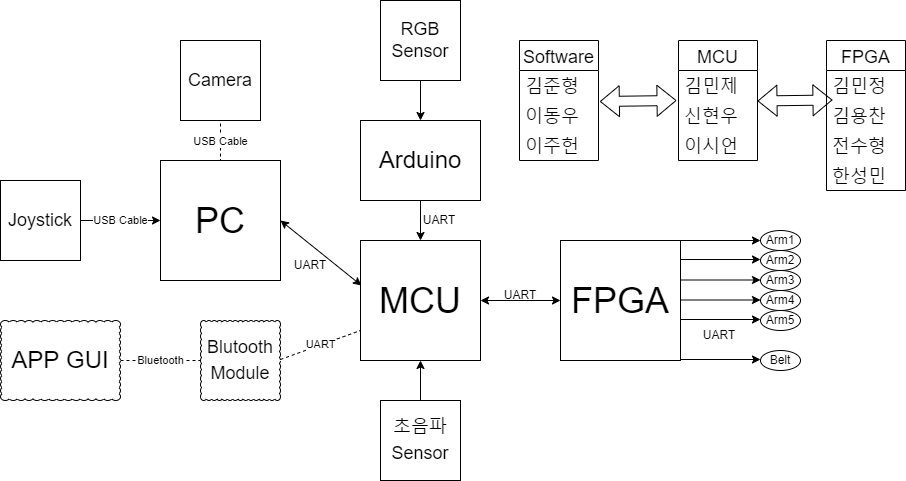

The diagram above was exported from draw.io. Its source (the exported page's mxGraphModel, read from the mxfile embedded in the PNG):
<mxGraphModel dx="1342" dy="865" grid="1" gridSize="10" guides="1" tooltips="1" connect="1" arrows="1" fold="1" page="1" pageScale="1" pageWidth="1654" pageHeight="2336" math="0" shadow="0">
  <root>
    <mxCell id="0" />
    <mxCell id="1" parent="0" />
    <mxCell id="qr9PggUv6GSI7ZLiWw8T-1" value="&lt;font style=&quot;font-size: 36px&quot;&gt;MCU&lt;/font&gt;" style="rounded=0;whiteSpace=wrap;html=1;" parent="1" vertex="1">
      <mxGeometry x="681" y="320" width="120" height="120" as="geometry" />
    </mxCell>
    <mxCell id="qr9PggUv6GSI7ZLiWw8T-4" value="&lt;font style=&quot;font-size: 36px&quot;&gt;FPGA&lt;/font&gt;" style="rounded=0;whiteSpace=wrap;html=1;" parent="1" vertex="1">
      <mxGeometry x="881" y="320" width="120" height="120" as="geometry" />
    </mxCell>
    <mxCell id="qr9PggUv6GSI7ZLiWw8T-5" value="" style="endArrow=classic;startArrow=classic;html=1;rounded=0;fontSize=36;entryX=0;entryY=0.5;entryDx=0;entryDy=0;exitX=1;exitY=0.5;exitDx=0;exitDy=0;" parent="1" source="qr9PggUv6GSI7ZLiWw8T-1" target="qr9PggUv6GSI7ZLiWw8T-4" edge="1">
      <mxGeometry width="50" height="50" relative="1" as="geometry">
        <mxPoint x="811" y="405" as="sourcePoint" />
        <mxPoint x="861" y="355" as="targetPoint" />
      </mxGeometry>
    </mxCell>
    <mxCell id="qr9PggUv6GSI7ZLiWw8T-6" value="UART" style="text;html=1;strokeColor=none;fillColor=none;align=center;verticalAlign=middle;whiteSpace=wrap;rounded=0;fontSize=12;" parent="1" vertex="1">
      <mxGeometry x="811" y="360" width="60" height="30" as="geometry" />
    </mxCell>
    <mxCell id="qr9PggUv6GSI7ZLiWw8T-8" value="&lt;font style=&quot;font-size: 36px&quot;&gt;PC&lt;br&gt;&lt;/font&gt;" style="rounded=0;whiteSpace=wrap;html=1;" parent="1" vertex="1">
      <mxGeometry x="481" y="240" width="120" height="120" as="geometry" />
    </mxCell>
    <mxCell id="qr9PggUv6GSI7ZLiWw8T-9" value="" style="endArrow=classic;startArrow=classic;html=1;rounded=0;fontSize=36;exitX=1;exitY=0.5;exitDx=0;exitDy=0;entryX=0.008;entryY=0.375;entryDx=0;entryDy=0;entryPerimeter=0;" parent="1" source="qr9PggUv6GSI7ZLiWw8T-8" target="qr9PggUv6GSI7ZLiWw8T-1" edge="1">
      <mxGeometry width="50" height="50" relative="1" as="geometry">
        <mxPoint x="601" y="380" as="sourcePoint" />
        <mxPoint x="641" y="370" as="targetPoint" />
      </mxGeometry>
    </mxCell>
    <mxCell id="qr9PggUv6GSI7ZLiWw8T-10" value="UART" style="text;html=1;strokeColor=none;fillColor=none;align=center;verticalAlign=middle;whiteSpace=wrap;rounded=0;fontSize=12;" parent="1" vertex="1">
      <mxGeometry x="601" y="330" width="60" height="30" as="geometry" />
    </mxCell>
    <mxCell id="qr9PggUv6GSI7ZLiWw8T-11" value="&lt;font style=&quot;font-size: 24px&quot;&gt;Arduino&lt;/font&gt;" style="rounded=0;whiteSpace=wrap;html=1;fontSize=12;" parent="1" vertex="1">
      <mxGeometry x="681" y="200" width="120" height="80" as="geometry" />
    </mxCell>
    <mxCell id="qr9PggUv6GSI7ZLiWw8T-13" value="UART" style="text;html=1;strokeColor=none;fillColor=none;align=center;verticalAlign=middle;whiteSpace=wrap;rounded=0;fontSize=12;" parent="1" vertex="1">
      <mxGeometry x="730" y="285" width="60" height="30" as="geometry" />
    </mxCell>
    <mxCell id="20I_dtzMLrQd7RGWCDKm-8" value="Arm1" style="ellipse;whiteSpace=wrap;html=1;" parent="1" vertex="1">
      <mxGeometry x="1081" y="310" width="40" height="20" as="geometry" />
    </mxCell>
    <mxCell id="20I_dtzMLrQd7RGWCDKm-11" value="Arm2" style="ellipse;whiteSpace=wrap;html=1;" parent="1" vertex="1">
      <mxGeometry x="1081" y="330" width="40" height="20" as="geometry" />
    </mxCell>
    <mxCell id="20I_dtzMLrQd7RGWCDKm-12" value="Arm3" style="ellipse;whiteSpace=wrap;html=1;" parent="1" vertex="1">
      <mxGeometry x="1081" y="350" width="40" height="20" as="geometry" />
    </mxCell>
    <mxCell id="20I_dtzMLrQd7RGWCDKm-13" value="Arm4" style="ellipse;whiteSpace=wrap;html=1;" parent="1" vertex="1">
      <mxGeometry x="1081" y="370" width="40" height="20" as="geometry" />
    </mxCell>
    <mxCell id="20I_dtzMLrQd7RGWCDKm-14" value="Arm5" style="ellipse;whiteSpace=wrap;html=1;" parent="1" vertex="1">
      <mxGeometry x="1081" y="390" width="40" height="20" as="geometry" />
    </mxCell>
    <mxCell id="20I_dtzMLrQd7RGWCDKm-15" value="Belt" style="ellipse;whiteSpace=wrap;html=1;" parent="1" vertex="1">
      <mxGeometry x="1081" y="430" width="40" height="20" as="geometry" />
    </mxCell>
    <mxCell id="20I_dtzMLrQd7RGWCDKm-22" value="" style="endArrow=classic;html=1;rounded=0;exitX=0.5;exitY=1;exitDx=0;exitDy=0;entryX=0.5;entryY=0;entryDx=0;entryDy=0;" parent="1" source="qr9PggUv6GSI7ZLiWw8T-11" target="qr9PggUv6GSI7ZLiWw8T-1" edge="1">
      <mxGeometry width="50" height="50" relative="1" as="geometry">
        <mxPoint x="661" y="530" as="sourcePoint" />
        <mxPoint x="711" y="480" as="targetPoint" />
      </mxGeometry>
    </mxCell>
    <mxCell id="20I_dtzMLrQd7RGWCDKm-30" value="Software" style="swimlane;fontStyle=0;childLayout=stackLayout;horizontal=1;startSize=30;horizontalStack=0;resizeParent=1;resizeParentMax=0;resizeLast=0;collapsible=1;marginBottom=0;fontSize=18;" parent="1" vertex="1">
      <mxGeometry x="840" y="120" width="79" height="120" as="geometry" />
    </mxCell>
    <mxCell id="20I_dtzMLrQd7RGWCDKm-31" value="김준형" style="text;strokeColor=none;fillColor=none;align=left;verticalAlign=middle;spacingLeft=4;spacingRight=4;overflow=hidden;points=[[0,0.5],[1,0.5]];portConstraint=eastwest;rotatable=0;fontSize=18;" parent="20I_dtzMLrQd7RGWCDKm-30" vertex="1">
      <mxGeometry y="30" width="79" height="30" as="geometry" />
    </mxCell>
    <mxCell id="20I_dtzMLrQd7RGWCDKm-32" value="이동우" style="text;strokeColor=none;fillColor=none;align=left;verticalAlign=middle;spacingLeft=4;spacingRight=4;overflow=hidden;points=[[0,0.5],[1,0.5]];portConstraint=eastwest;rotatable=0;fontSize=18;" parent="20I_dtzMLrQd7RGWCDKm-30" vertex="1">
      <mxGeometry y="60" width="79" height="30" as="geometry" />
    </mxCell>
    <mxCell id="20I_dtzMLrQd7RGWCDKm-33" value="이주헌" style="text;strokeColor=none;fillColor=none;align=left;verticalAlign=middle;spacingLeft=4;spacingRight=4;overflow=hidden;points=[[0,0.5],[1,0.5]];portConstraint=eastwest;rotatable=0;fontSize=18;" parent="20I_dtzMLrQd7RGWCDKm-30" vertex="1">
      <mxGeometry y="90" width="79" height="30" as="geometry" />
    </mxCell>
    <mxCell id="20I_dtzMLrQd7RGWCDKm-34" value="MCU" style="swimlane;fontStyle=0;childLayout=stackLayout;horizontal=1;startSize=30;horizontalStack=0;resizeParent=1;resizeParentMax=0;resizeLast=0;collapsible=1;marginBottom=0;fontSize=18;" parent="1" vertex="1">
      <mxGeometry x="999" y="120" width="79" height="120" as="geometry" />
    </mxCell>
    <mxCell id="20I_dtzMLrQd7RGWCDKm-35" value="김민제" style="text;strokeColor=none;fillColor=none;align=left;verticalAlign=middle;spacingLeft=4;spacingRight=4;overflow=hidden;points=[[0,0.5],[1,0.5]];portConstraint=eastwest;rotatable=0;fontSize=18;" parent="20I_dtzMLrQd7RGWCDKm-34" vertex="1">
      <mxGeometry y="30" width="79" height="30" as="geometry" />
    </mxCell>
    <mxCell id="20I_dtzMLrQd7RGWCDKm-36" value="신현우" style="text;strokeColor=none;fillColor=none;align=left;verticalAlign=middle;spacingLeft=4;spacingRight=4;overflow=hidden;points=[[0,0.5],[1,0.5]];portConstraint=eastwest;rotatable=0;fontSize=18;" parent="20I_dtzMLrQd7RGWCDKm-34" vertex="1">
      <mxGeometry y="60" width="79" height="30" as="geometry" />
    </mxCell>
    <mxCell id="20I_dtzMLrQd7RGWCDKm-37" value="이시언" style="text;strokeColor=none;fillColor=none;align=left;verticalAlign=middle;spacingLeft=4;spacingRight=4;overflow=hidden;points=[[0,0.5],[1,0.5]];portConstraint=eastwest;rotatable=0;fontSize=18;" parent="20I_dtzMLrQd7RGWCDKm-34" vertex="1">
      <mxGeometry y="90" width="79" height="30" as="geometry" />
    </mxCell>
    <mxCell id="QAo1gUu-U6j0GMJY46LQ-1" value="FPGA" style="swimlane;fontStyle=0;childLayout=stackLayout;horizontal=1;startSize=30;horizontalStack=0;resizeParent=1;resizeParentMax=0;resizeLast=0;collapsible=1;marginBottom=0;fontSize=18;" parent="1" vertex="1">
      <mxGeometry x="1147" y="120" width="79" height="150" as="geometry" />
    </mxCell>
    <mxCell id="QAo1gUu-U6j0GMJY46LQ-2" value="김민정" style="text;strokeColor=none;fillColor=none;align=left;verticalAlign=middle;spacingLeft=4;spacingRight=4;overflow=hidden;points=[[0,0.5],[1,0.5]];portConstraint=eastwest;rotatable=0;fontSize=18;" parent="QAo1gUu-U6j0GMJY46LQ-1" vertex="1">
      <mxGeometry y="30" width="79" height="30" as="geometry" />
    </mxCell>
    <mxCell id="QAo1gUu-U6j0GMJY46LQ-3" value="김용찬" style="text;strokeColor=none;fillColor=none;align=left;verticalAlign=middle;spacingLeft=4;spacingRight=4;overflow=hidden;points=[[0,0.5],[1,0.5]];portConstraint=eastwest;rotatable=0;fontSize=18;" parent="QAo1gUu-U6j0GMJY46LQ-1" vertex="1">
      <mxGeometry y="60" width="79" height="30" as="geometry" />
    </mxCell>
    <mxCell id="QAo1gUu-U6j0GMJY46LQ-4" value="전수형" style="text;strokeColor=none;fillColor=none;align=left;verticalAlign=middle;spacingLeft=4;spacingRight=4;overflow=hidden;points=[[0,0.5],[1,0.5]];portConstraint=eastwest;rotatable=0;fontSize=18;" parent="QAo1gUu-U6j0GMJY46LQ-1" vertex="1">
      <mxGeometry y="90" width="79" height="30" as="geometry" />
    </mxCell>
    <mxCell id="QAo1gUu-U6j0GMJY46LQ-13" value="한성민" style="text;strokeColor=none;fillColor=none;align=left;verticalAlign=middle;spacingLeft=4;spacingRight=4;overflow=hidden;points=[[0,0.5],[1,0.5]];portConstraint=eastwest;rotatable=0;fontSize=18;" parent="QAo1gUu-U6j0GMJY46LQ-1" vertex="1">
      <mxGeometry y="120" width="79" height="30" as="geometry" />
    </mxCell>
    <mxCell id="QAo1gUu-U6j0GMJY46LQ-14" value="" style="shape=flexArrow;endArrow=classic;startArrow=classic;html=1;rounded=0;exitX=1.017;exitY=0.033;exitDx=0;exitDy=0;exitPerimeter=0;entryX=-0.025;entryY=0;entryDx=0;entryDy=0;entryPerimeter=0;" parent="1" source="20I_dtzMLrQd7RGWCDKm-32" target="20I_dtzMLrQd7RGWCDKm-36" edge="1">
      <mxGeometry width="100" height="100" relative="1" as="geometry">
        <mxPoint x="990" y="180" as="sourcePoint" />
        <mxPoint x="1020" y="180" as="targetPoint" />
      </mxGeometry>
    </mxCell>
    <mxCell id="QAo1gUu-U6j0GMJY46LQ-15" value="" style="shape=flexArrow;endArrow=classic;startArrow=classic;html=1;rounded=0;exitX=1.017;exitY=0.033;exitDx=0;exitDy=0;exitPerimeter=0;entryX=-0.025;entryY=0;entryDx=0;entryDy=0;entryPerimeter=0;" parent="1" edge="1">
      <mxGeometry width="100" height="100" relative="1" as="geometry">
        <mxPoint x="1078" y="180.49" as="sourcePoint" />
        <mxPoint x="1152.96" y="179.5" as="targetPoint" />
      </mxGeometry>
    </mxCell>
    <mxCell id="RfZSVCQc-fJkiBtm5XI9-1" value="&lt;span style=&quot;font-size: 24px&quot;&gt;APP GUI&lt;/span&gt;" style="whiteSpace=wrap;html=1;shape=mxgraph.basic.cloud_rect" parent="1" vertex="1">
      <mxGeometry x="321" y="400" width="120" height="80" as="geometry" />
    </mxCell>
    <mxCell id="RfZSVCQc-fJkiBtm5XI9-2" value="&lt;span style=&quot;font-size: 18px&quot;&gt;Blutooth&lt;/span&gt;&lt;br style=&quot;font-size: 18px&quot;&gt;&lt;span style=&quot;font-size: 18px&quot;&gt;Module&lt;/span&gt;" style="whiteSpace=wrap;html=1;shape=mxgraph.basic.cloud_rect" parent="1" vertex="1">
      <mxGeometry x="521" y="400" width="80" height="80" as="geometry" />
    </mxCell>
    <mxCell id="RfZSVCQc-fJkiBtm5XI9-3" value="Bluetooth" style="endArrow=none;dashed=1;html=1;rounded=0;exitX=1;exitY=0.5;exitDx=0;exitDy=0;entryX=0;entryY=0.5;entryDx=0;entryDy=0;" parent="1" edge="1">
      <mxGeometry width="50" height="50" relative="1" as="geometry">
        <mxPoint x="441" y="440" as="sourcePoint" />
        <mxPoint x="521" y="440" as="targetPoint" />
      </mxGeometry>
    </mxCell>
    <mxCell id="RfZSVCQc-fJkiBtm5XI9-4" value="UART" style="endArrow=none;dashed=1;html=1;rounded=0;exitX=1;exitY=0.5;exitDx=0;exitDy=0;entryX=0;entryY=0.75;entryDx=0;entryDy=0;" parent="1" target="qr9PggUv6GSI7ZLiWw8T-1" edge="1">
      <mxGeometry width="50" height="50" relative="1" as="geometry">
        <mxPoint x="601" y="439" as="sourcePoint" />
        <mxPoint x="681" y="439" as="targetPoint" />
      </mxGeometry>
    </mxCell>
    <mxCell id="RfZSVCQc-fJkiBtm5XI9-8" value="USB Cable" style="endArrow=none;dashed=1;html=1;rounded=0;entryX=0.5;entryY=0;entryDx=0;entryDy=0;exitX=0.5;exitY=1.038;exitDx=0;exitDy=0;exitPerimeter=0;" parent="1" target="qr9PggUv6GSI7ZLiWw8T-8" edge="1">
      <mxGeometry width="50" height="50" relative="1" as="geometry">
        <mxPoint x="541" y="203.03999999999996" as="sourcePoint" />
        <mxPoint x="610" y="210" as="targetPoint" />
      </mxGeometry>
    </mxCell>
    <mxCell id="RfZSVCQc-fJkiBtm5XI9-9" value="" style="endArrow=classic;html=1;rounded=0;exitX=1;exitY=0;exitDx=0;exitDy=0;entryX=0;entryY=0.5;entryDx=0;entryDy=0;" parent="1" source="qr9PggUv6GSI7ZLiWw8T-4" target="20I_dtzMLrQd7RGWCDKm-8" edge="1">
      <mxGeometry width="50" height="50" relative="1" as="geometry">
        <mxPoint x="751" y="580" as="sourcePoint" />
        <mxPoint x="801" y="530" as="targetPoint" />
      </mxGeometry>
    </mxCell>
    <mxCell id="RfZSVCQc-fJkiBtm5XI9-11" value="" style="endArrow=classic;html=1;rounded=0;exitX=1;exitY=0;exitDx=0;exitDy=0;entryX=0;entryY=0.5;entryDx=0;entryDy=0;" parent="1" edge="1">
      <mxGeometry width="50" height="50" relative="1" as="geometry">
        <mxPoint x="1001" y="339" as="sourcePoint" />
        <mxPoint x="1081" y="339" as="targetPoint" />
      </mxGeometry>
    </mxCell>
    <mxCell id="RfZSVCQc-fJkiBtm5XI9-13" value="" style="endArrow=classic;html=1;rounded=0;exitX=1;exitY=0;exitDx=0;exitDy=0;entryX=0;entryY=0.5;entryDx=0;entryDy=0;" parent="1" edge="1">
      <mxGeometry width="50" height="50" relative="1" as="geometry">
        <mxPoint x="1001" y="359.5" as="sourcePoint" />
        <mxPoint x="1081" y="359.5" as="targetPoint" />
      </mxGeometry>
    </mxCell>
    <mxCell id="RfZSVCQc-fJkiBtm5XI9-14" value="" style="endArrow=classic;html=1;rounded=0;exitX=1;exitY=0;exitDx=0;exitDy=0;entryX=0;entryY=0.5;entryDx=0;entryDy=0;" parent="1" edge="1">
      <mxGeometry width="50" height="50" relative="1" as="geometry">
        <mxPoint x="1001" y="379.5" as="sourcePoint" />
        <mxPoint x="1081" y="379.5" as="targetPoint" />
      </mxGeometry>
    </mxCell>
    <mxCell id="RfZSVCQc-fJkiBtm5XI9-15" value="" style="endArrow=classic;html=1;rounded=0;exitX=1;exitY=0;exitDx=0;exitDy=0;entryX=0;entryY=0.5;entryDx=0;entryDy=0;" parent="1" edge="1">
      <mxGeometry width="50" height="50" relative="1" as="geometry">
        <mxPoint x="1001" y="399" as="sourcePoint" />
        <mxPoint x="1081" y="399" as="targetPoint" />
      </mxGeometry>
    </mxCell>
    <mxCell id="RfZSVCQc-fJkiBtm5XI9-16" value="" style="endArrow=classic;html=1;rounded=0;exitX=1;exitY=0;exitDx=0;exitDy=0;entryX=0;entryY=0.5;entryDx=0;entryDy=0;" parent="1" edge="1">
      <mxGeometry width="50" height="50" relative="1" as="geometry">
        <mxPoint x="1001" y="439" as="sourcePoint" />
        <mxPoint x="1081" y="439" as="targetPoint" />
      </mxGeometry>
    </mxCell>
    <mxCell id="RfZSVCQc-fJkiBtm5XI9-18" value="" style="edgeStyle=orthogonalEdgeStyle;rounded=0;orthogonalLoop=1;jettySize=auto;html=1;" parent="1" source="RfZSVCQc-fJkiBtm5XI9-17" target="qr9PggUv6GSI7ZLiWw8T-11" edge="1">
      <mxGeometry relative="1" as="geometry" />
    </mxCell>
    <mxCell id="RfZSVCQc-fJkiBtm5XI9-17" value="&lt;span style=&quot;font-size: 18px&quot;&gt;RGB&lt;br&gt;Sensor&lt;br&gt;&lt;/span&gt;" style="rounded=0;whiteSpace=wrap;html=1;" parent="1" vertex="1">
      <mxGeometry x="701" y="80" width="80" height="80" as="geometry" />
    </mxCell>
    <mxCell id="RfZSVCQc-fJkiBtm5XI9-28" value="UART" style="text;html=1;strokeColor=none;fillColor=none;align=center;verticalAlign=middle;whiteSpace=wrap;rounded=0;fontSize=12;" parent="1" vertex="1">
      <mxGeometry x="1010" y="400" width="60" height="30" as="geometry" />
    </mxCell>
    <mxCell id="RfZSVCQc-fJkiBtm5XI9-29" value="&lt;span style=&quot;font-size: 18px&quot;&gt;Joystick&lt;br&gt;&lt;/span&gt;" style="rounded=0;whiteSpace=wrap;html=1;" parent="1" vertex="1">
      <mxGeometry x="321" y="260" width="80" height="80" as="geometry" />
    </mxCell>
    <mxCell id="RfZSVCQc-fJkiBtm5XI9-30" value="USB Cable" style="endArrow=classic;html=1;rounded=0;exitX=1;exitY=0.5;exitDx=0;exitDy=0;entryX=0;entryY=0.5;entryDx=0;entryDy=0;" parent="1" source="RfZSVCQc-fJkiBtm5XI9-29" target="qr9PggUv6GSI7ZLiWw8T-8" edge="1">
      <mxGeometry width="50" height="50" relative="1" as="geometry">
        <mxPoint x="540" y="400" as="sourcePoint" />
        <mxPoint x="590" y="350" as="targetPoint" />
      </mxGeometry>
    </mxCell>
    <mxCell id="q1qaC9SX4tVljJs6_04P-3" value="" style="edgeStyle=orthogonalEdgeStyle;rounded=0;orthogonalLoop=1;jettySize=auto;html=1;" edge="1" parent="1" source="q1qaC9SX4tVljJs6_04P-1" target="qr9PggUv6GSI7ZLiWw8T-1">
      <mxGeometry relative="1" as="geometry" />
    </mxCell>
    <mxCell id="q1qaC9SX4tVljJs6_04P-1" value="&lt;span style=&quot;font-size: 18px&quot;&gt;초음파&lt;/span&gt;&lt;br style=&quot;font-size: 18px&quot;&gt;&lt;span style=&quot;font-size: 18px&quot;&gt;Sensor&lt;/span&gt;&lt;span style=&quot;font-size: 18px&quot;&gt;&lt;br&gt;&lt;/span&gt;" style="rounded=0;whiteSpace=wrap;html=1;" vertex="1" parent="1">
      <mxGeometry x="701" y="480" width="80" height="80" as="geometry" />
    </mxCell>
    <mxCell id="q1qaC9SX4tVljJs6_04P-4" value="&lt;span style=&quot;font-size: 18px&quot;&gt;Camera&lt;br&gt;&lt;/span&gt;" style="rounded=0;whiteSpace=wrap;html=1;" vertex="1" parent="1">
      <mxGeometry x="501" y="120" width="80" height="80" as="geometry" />
    </mxCell>
  </root>
</mxGraphModel>